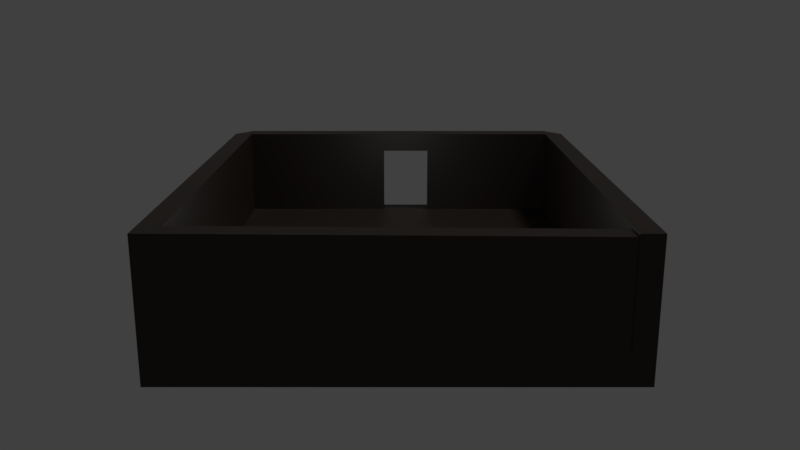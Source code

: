# Source: genericRoom.blend  (saved by Blender 2.79.0; exported with 4.5.12 LTS)
import bpy
from mathutils import Matrix  # noqa: F401  (used for matrix-valued properties, if any)

bpy.ops.wm.read_factory_settings(use_empty=True)
scene = bpy.context.scene
scene.name = 'Scene'

# ---- collections
col_collection_1 = bpy.data.collections.new('Collection 1'); scene.collection.children.link(col_collection_1)

# ---- materials (node trees are filled in below, after node groups)
mat_room_mat = bpy.data.materials.new('Room_MAT')
mat_room_mat.alpha_threshold = 0.0
mat_room_mat.roughness = 0.5

# ---- material node trees
mat_room_mat.use_nodes = True; mat_room_mat.node_tree.nodes.clear()
_N = mat_room_mat.node_tree.nodes; _L = mat_room_mat.node_tree.links
n0 = _N.new('ShaderNodeOutputMaterial'); n0.name = 'Material Output'; n0.location = (300, 300)
n1 = _N.new('ShaderNodeBsdfPrincipled'); n1.name = 'Principled BSDF'; n1.location = (-100, 319)
n1.width = 150
n1.subsurface_method = 'BURLEY'
n1.inputs[0].default_value = (0.01384, 0.007966, 0.004631, 1.0)
n1.inputs[3].default_value = 1.45
n1.inputs[9].default_value = (1.0, 1.0, 1.0)
_L.new(n1.outputs[0], n0.inputs[0])
n0.is_active_output = True

# ---- world
world_world = bpy.data.worlds.new('World'); scene.world = world_world
world_world.color = (0.05088, 0.05088, 0.05088)
world_world.use_sun_shadow = False
world_world.sun_shadow_jitter_overblur = 0.0
world_world.cycles.sampling_method = 'MANUAL'

# ---- cameras
cam_camera = bpy.data.cameras.new('Camera')
cam_camera.clip_end = 100.0
cam_camera.lens = 35.0
cam_camera.sensor_width = 32.0
cam_camera.sensor_height = 18.0
cam_camera.ortho_scale = 7.314
cam_camera.dof.focus_distance = 0.0

# ---- lights
light_sun_001 = bpy.data.lights.new('Sun.001', 'SUN')
light_sun_001.transmission_factor = 0.0
light_sun_001.angle = 0.1993
light_sun_001.energy = 1.0
light_sun_001.shadow_buffer_clip_start = 0.5
light_sun_001.shadow_soft_size = 0.1
light_sun_001.shadow_cascade_max_distance = 1000.0
light_point = bpy.data.lights.new('Point', 'POINT')
light_point.transmission_factor = 0.0
light_point.energy = 30.0
light_point.shadow_buffer_clip_start = 0.5
light_point.shadow_soft_size = 0.1
light_point.shadow_maximum_resolution = 0.006
light_point.use_absolute_resolution = True

# ---- meshes
me_cube_006 = bpy.data.meshes.new('Cube.006')
me_cube_006.from_pydata([(-1.0, -1.0, -1.0), (-1.0, -1.0, 1.0), (-1.0, 1.0, -1.0), (-1.0, 1.0, 1.0), (1.0, -1.0, -1.0), (1.0, -1.0, 1.0), (1.0, 1.0, -1.0), (1.0, 1.0, 1.0), (-0.9942, -0.9942, -0.9942), (-0.9929, -0.9929, 1.0), (-0.9942, 0.9942, -0.9942), (-0.9929, 0.9929, 1.0), (1.0, -0.9929, -0.9929), (1.0, -0.99, 1.0), (1.0, 0.9929, -0.9929), (1.0, 0.99, 1.0), (-1.0, 1.1, 1.0), (-1.0, 1.1, -1.0), (1.0, 1.1, -1.0), (1.0, 1.1, 1.0), (-1.0, -1.1, -1.0), (-1.0, -1.1, 1.0), (1.0, -1.1, 1.0), (1.0, -1.1, -1.0), (-1.1, 1.0, -1.0), (-1.1, -1.0, -1.0), (-1.1, -1.0, 1.0), (-1.1, 1.0, 1.0), (-1.0, 0.2, 1.0), (1.0, 0.2, -1.0), (-0.9942, 0.1988, -0.9942), (-0.9929, 0.1986, 1.0), (1.0, 0.1986, -0.9929), (-1.1, 0.2, -1.0), (-1.1, 0.2, 1.0), (-0.9942, -0.09942, -0.9942), (-1.1, -0.1, -1.0), (-1.0, -0.1, 1.0), (1.0, -0.1, -1.0), (-0.9929, -0.09929, 1.0), (1.0, -0.09929, -0.9929), (-1.1, -0.1, 1.0), (-1.0, -1.0, 0.5615), (-1.0, 1.0, 0.5615), (1.0, 1.0, 0.5615), (1.0, -1.0, 0.5615), (-0.9932, -0.9932, 0.5628), (-0.9932, 0.9932, 0.5628), (1.0, 0.9906, 0.5631), (1.0, -0.9906, 0.5631), (-1.0, 1.1, 0.5615), (1.0, 1.1, 0.5615), (-1.0, -1.1, 0.5615), (1.0, -1.1, 0.5615), (-1.1, -1.0, 0.5615), (-1.1, 1.0, 0.5615), (-1.1, 0.2, 0.5615), (-0.9932, 0.1986, 0.5628), (-0.9932, -0.09932, 0.5628), (-1.1, -0.1, 0.5615), (-1.0, -0.1, -1.611), (-1.0, -1.0, -1.611), (1.0, 1.0, -1.611), (-1.0, 1.0, -1.611), (1.0, 0.2, -1.611), (1.0, -1.0, -1.611), (1.0, 1.1, -1.611), (-1.0, 1.1, -1.611), (-1.0, -1.1, -1.611), (1.0, -1.1, -1.611), (-1.1, -0.1, -1.611), (-1.1, -1.0, -1.611), (-1.1, 1.0, -1.611), (-1.0, 0.2, -1.611), (1.0, -0.1, -1.611), (-1.1, 0.2, -1.611), (0.9007, 1.0, 1.0), (0.9007, -1.0, 1.0), (0.901, 0.993, -0.993), (0.9011, 0.9901, 1.0), (0.901, -0.993, -0.993), (0.9011, -0.9901, 1.0), (0.9007, 1.1, -1.0), (0.9007, 1.1, 1.0), (0.9007, -1.1, -1.0), (0.9007, -1.1, 1.0), (0.901, 0.1986, -0.993), (0.901, -0.0993, -0.993), (0.9007, -1.1, 0.5615), (0.9007, 1.1, 0.5615), (0.901, -0.9908, 0.5631), (0.901, 0.9908, 0.5631), (0.9007, 1.0, -1.611), (0.9007, -1.0, -1.611), (0.9007, 1.1, -1.611), (0.9007, -1.1, -1.611), (0.9007, 0.2, -1.611), (0.9007, -0.1, -1.611), (0.9982, 1.013, 0.5069), (0.9982, 1.011, -1.049), (0.8992, 1.011, -1.049), (0.9982, 1.014, 0.9438), (0.8992, 1.013, 0.5069), (0.8993, 1.014, 0.9438)], [], [(28, 3, 27, 34), (44, 6, 18, 51), (45, 5, 22, 53), (33, 24, 72, 75), (57, 47, 11, 31), (91, 48, 15, 79), (90, 46, 9, 81), (87, 80, 12, 40), (37, 1, 9, 39), (76, 3, 11, 79), (44, 7, 15, 48), (29, 6, 14, 32), (45, 4, 12, 49), (77, 5, 13, 81), (89, 83, 19, 51), (25, 36, 70, 71), (76, 7, 19, 83), (43, 3, 16, 50), (88, 85, 21, 52), (29, 38, 74, 64), (42, 0, 20, 52), (77, 1, 21, 85), (56, 34, 27, 55), (36, 33, 75, 70), (43, 2, 24, 55), (42, 1, 26, 54), (82, 18, 66, 94), (59, 41, 34, 56), (38, 29, 32, 40), (3, 28, 31, 11), (78, 86, 32, 14), (58, 57, 31, 39), (24, 17, 67, 72), (37, 28, 34, 41), (1, 37, 41, 26), (46, 58, 39, 9), (4, 38, 40, 12), (54, 26, 41, 59), (18, 6, 62, 66), (28, 37, 39, 31), (86, 87, 40, 32), (20, 25, 71, 68), (25, 54, 59, 36), (8, 35, 58, 46), (56, 33, 30, 57), (59, 58, 35, 36), (0, 42, 54, 25), (3, 43, 55, 27), (33, 56, 55, 24), (1, 42, 52, 21), (84, 88, 52, 20), (2, 43, 50, 17), (82, 89, 51, 18), (5, 45, 49, 13), (6, 44, 48, 14), (80, 8, 46, 90), (78, 14, 48, 91), (30, 10, 47, 57), (4, 45, 53, 23), (7, 44, 51, 19), (57, 58, 59, 56), (35, 30, 33, 36), (16, 50, 17, 24, 55, 27), (3, 16, 27), (84, 20, 68, 95), (20, 52, 21, 26, 54, 25), (1, 26, 21), (38, 4, 65, 74), (97, 74, 65, 93), (92, 63, 67, 94), (93, 65, 69, 95), (60, 61, 71, 70), (63, 73, 75, 72), (92, 62, 64, 96), (73, 60, 70, 75), (96, 64, 74, 97), (63, 72, 67), (61, 68, 71), (6, 29, 64, 62), (4, 23, 69, 65), (73, 96, 97, 60), (63, 92, 96, 73), (61, 93, 95, 68), (62, 92, 94, 66), (60, 97, 93, 61), (23, 84, 95, 69), (10, 78, 91, 47), (80, 90, 102, 100), (17, 50, 89, 82), (23, 53, 88, 84), (30, 35, 87, 86), (10, 30, 86, 78), (17, 82, 94, 67), (5, 77, 85, 22), (53, 22, 85, 88), (3, 76, 83, 16), (50, 16, 83, 89), (1, 77, 81, 9), (7, 76, 79, 15), (35, 8, 80, 87), (90, 81, 103, 102), (47, 91, 79, 11), (99, 100, 102, 98), (98, 102, 103, 101), (12, 80, 100, 99), (81, 13, 101, 103), (13, 49, 98, 101), (49, 12, 99, 98)])
me_cube_006.materials.append(mat_room_mat)
me_cube_006.use_remesh_preserve_volume = False
me_cube_006.use_remesh_preserve_attributes = False
me_cube_006.use_mirror_vertex_groups = False
me_cube_006.update()

# ---- objects
ob_sun = bpy.data.objects.new('Sun', light_sun_001)
ob_cube = bpy.data.objects.new('Cube', me_cube_006)
ob_point = bpy.data.objects.new('Point', light_point)
ob_camera = bpy.data.objects.new('Camera', cam_camera)

# ---- transforms, parenting, visibility, modifiers, constraints
ob_sun.location = (3.809, -1.128, -3.828)
ob_sun.rotation_euler = (-0.3026, 0.2117, 0.2539)
ob_sun.lineart.crease_threshold = 0.0
ob_cube.location = (0.0, 0.0, -0.5)
ob_cube.scale = (3.062, 2.501, 0.6549)
ob_cube.lineart.crease_threshold = 0.0
ob_point.location = (0.0, 0.0, 0.0)
ob_point.lineart.crease_threshold = 0.0
ob_camera.location = (11.63, 0.02906, 2.617)
ob_camera.rotation_euler = (1.301, -3.863e-08, 1.571)
ob_camera.lock_rotations_4d = False
ob_camera.empty_display_type = 'ARROWS'
ob_camera.color = (0.0, 0.0, 0.0, 0.0)
ob_camera.display_type = 'WIRE'
ob_camera.lineart.crease_threshold = 0.0

# ---- collection membership
col_collection_1.objects.link(ob_sun)
col_collection_1.objects.link(ob_cube)
col_collection_1.objects.link(ob_point)
col_collection_1.objects.link(ob_camera)

# ---- scene / render settings (as saved in the file)
scene.camera = ob_camera
scene.frame_start = 1; scene.frame_end = 250; scene.frame_set(1)
scene.render.engine = 'CYCLES'
scene.render.resolution_percentage = 50
scene.render.dither_intensity = 0.0
scene.cycles.use_denoising = False
scene.cycles.samples = 128
scene.cycles.sampling_pattern = 'TABULATED_SOBOL'
scene.cycles.light_sampling_threshold = 0.0
scene.cycles.use_adaptive_sampling = False
scene.cycles.use_light_tree = False
scene.cycles.blur_glossy = 0.0
scene.cycles.sample_clamp_indirect = 0.0
scene.view_settings.view_transform = 'Standard'
bpy.context.view_layer.update()
